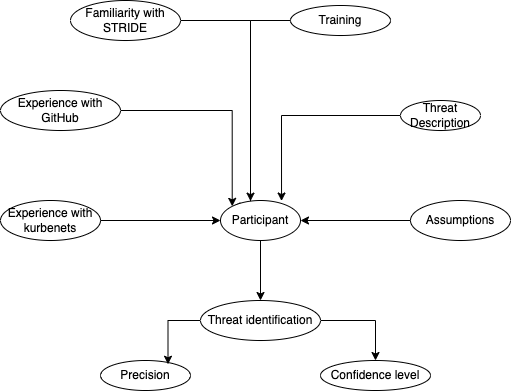

The diagram above was exported from draw.io. Its source (the exported page's mxGraphModel, read from the mxfile embedded in the PNG):
<mxGraphModel dx="1186" dy="587" grid="1" gridSize="10" guides="1" tooltips="1" connect="1" arrows="1" fold="1" page="1" pageScale="1" pageWidth="827" pageHeight="1169" math="0" shadow="0">
  <root>
    <mxCell id="0" />
    <mxCell id="1" parent="0" />
    <mxCell id="k8hew2FGgo1VvUzpqDz4-28" style="edgeStyle=orthogonalEdgeStyle;rounded=0;orthogonalLoop=1;jettySize=auto;html=1;" edge="1" parent="1" source="k8hew2FGgo1VvUzpqDz4-1" target="k8hew2FGgo1VvUzpqDz4-7">
      <mxGeometry relative="1" as="geometry">
        <Array as="points">
          <mxPoint x="400" y="120" />
        </Array>
      </mxGeometry>
    </mxCell>
    <mxCell id="k8hew2FGgo1VvUzpqDz4-1" value="Training" style="ellipse;whiteSpace=wrap;html=1;" vertex="1" parent="1">
      <mxGeometry x="440" y="105" width="100" height="30" as="geometry" />
    </mxCell>
    <mxCell id="k8hew2FGgo1VvUzpqDz4-26" style="edgeStyle=orthogonalEdgeStyle;rounded=0;orthogonalLoop=1;jettySize=auto;html=1;" edge="1" parent="1" source="k8hew2FGgo1VvUzpqDz4-2" target="k8hew2FGgo1VvUzpqDz4-7">
      <mxGeometry relative="1" as="geometry" />
    </mxCell>
    <mxCell id="k8hew2FGgo1VvUzpqDz4-2" value="Experience with kurbenets" style="ellipse;whiteSpace=wrap;html=1;" vertex="1" parent="1">
      <mxGeometry x="150" y="300" width="100" height="40" as="geometry" />
    </mxCell>
    <mxCell id="k8hew2FGgo1VvUzpqDz4-30" style="edgeStyle=orthogonalEdgeStyle;rounded=0;orthogonalLoop=1;jettySize=auto;html=1;entryX=0;entryY=0;entryDx=0;entryDy=0;" edge="1" parent="1" source="k8hew2FGgo1VvUzpqDz4-3" target="k8hew2FGgo1VvUzpqDz4-7">
      <mxGeometry relative="1" as="geometry" />
    </mxCell>
    <mxCell id="k8hew2FGgo1VvUzpqDz4-3" value="Experience with GitHub" style="ellipse;whiteSpace=wrap;html=1;" vertex="1" parent="1">
      <mxGeometry x="150" y="190" width="120" height="40" as="geometry" />
    </mxCell>
    <mxCell id="k8hew2FGgo1VvUzpqDz4-29" style="edgeStyle=orthogonalEdgeStyle;rounded=0;orthogonalLoop=1;jettySize=auto;html=1;entryX=0;entryY=0;entryDx=0;entryDy=0;" edge="1" parent="1" source="k8hew2FGgo1VvUzpqDz4-4" target="k8hew2FGgo1VvUzpqDz4-7">
      <mxGeometry relative="1" as="geometry">
        <Array as="points">
          <mxPoint x="400" y="120" />
          <mxPoint x="400" y="306" />
        </Array>
      </mxGeometry>
    </mxCell>
    <mxCell id="k8hew2FGgo1VvUzpqDz4-4" value="Familiarity with STRIDE" style="ellipse;whiteSpace=wrap;html=1;" vertex="1" parent="1">
      <mxGeometry x="220" y="100" width="110" height="40" as="geometry" />
    </mxCell>
    <mxCell id="k8hew2FGgo1VvUzpqDz4-31" style="edgeStyle=orthogonalEdgeStyle;rounded=0;orthogonalLoop=1;jettySize=auto;html=1;entryX=0.763;entryY=0.013;entryDx=0;entryDy=0;entryPerimeter=0;" edge="1" parent="1" source="k8hew2FGgo1VvUzpqDz4-5" target="k8hew2FGgo1VvUzpqDz4-7">
      <mxGeometry relative="1" as="geometry" />
    </mxCell>
    <mxCell id="k8hew2FGgo1VvUzpqDz4-5" value="Threat Description" style="ellipse;whiteSpace=wrap;html=1;" vertex="1" parent="1">
      <mxGeometry x="550" y="200" width="80" height="30" as="geometry" />
    </mxCell>
    <mxCell id="k8hew2FGgo1VvUzpqDz4-27" style="edgeStyle=orthogonalEdgeStyle;rounded=0;orthogonalLoop=1;jettySize=auto;html=1;entryX=1;entryY=0.5;entryDx=0;entryDy=0;" edge="1" parent="1" source="k8hew2FGgo1VvUzpqDz4-6" target="k8hew2FGgo1VvUzpqDz4-7">
      <mxGeometry relative="1" as="geometry" />
    </mxCell>
    <mxCell id="k8hew2FGgo1VvUzpqDz4-6" value="Assumptions" style="ellipse;whiteSpace=wrap;html=1;" vertex="1" parent="1">
      <mxGeometry x="560" y="300" width="100" height="40" as="geometry" />
    </mxCell>
    <mxCell id="k8hew2FGgo1VvUzpqDz4-25" style="edgeStyle=orthogonalEdgeStyle;rounded=0;orthogonalLoop=1;jettySize=auto;html=1;entryX=0.5;entryY=0;entryDx=0;entryDy=0;" edge="1" parent="1" source="k8hew2FGgo1VvUzpqDz4-7" target="k8hew2FGgo1VvUzpqDz4-10">
      <mxGeometry relative="1" as="geometry" />
    </mxCell>
    <mxCell id="k8hew2FGgo1VvUzpqDz4-7" value="Participant" style="ellipse;whiteSpace=wrap;html=1;" vertex="1" parent="1">
      <mxGeometry x="370" y="300" width="80" height="40" as="geometry" />
    </mxCell>
    <mxCell id="k8hew2FGgo1VvUzpqDz4-9" value="Precision" style="ellipse;whiteSpace=wrap;html=1;" vertex="1" parent="1">
      <mxGeometry x="250" y="460" width="90" height="30" as="geometry" />
    </mxCell>
    <mxCell id="k8hew2FGgo1VvUzpqDz4-19" style="edgeStyle=orthogonalEdgeStyle;rounded=0;orthogonalLoop=1;jettySize=auto;html=1;entryX=0.75;entryY=0.125;entryDx=0;entryDy=0;entryPerimeter=0;" edge="1" parent="1" source="k8hew2FGgo1VvUzpqDz4-10" target="k8hew2FGgo1VvUzpqDz4-9">
      <mxGeometry relative="1" as="geometry" />
    </mxCell>
    <mxCell id="k8hew2FGgo1VvUzpqDz4-24" style="edgeStyle=orthogonalEdgeStyle;rounded=0;orthogonalLoop=1;jettySize=auto;html=1;entryX=0.5;entryY=0;entryDx=0;entryDy=0;" edge="1" parent="1" source="k8hew2FGgo1VvUzpqDz4-10" target="k8hew2FGgo1VvUzpqDz4-8">
      <mxGeometry relative="1" as="geometry">
        <mxPoint x="530" y="450" as="targetPoint" />
        <Array as="points">
          <mxPoint x="525" y="420" />
        </Array>
      </mxGeometry>
    </mxCell>
    <mxCell id="k8hew2FGgo1VvUzpqDz4-10" value="Threat identification" style="ellipse;whiteSpace=wrap;html=1;" vertex="1" parent="1">
      <mxGeometry x="350" y="400" width="120" height="40" as="geometry" />
    </mxCell>
    <mxCell id="k8hew2FGgo1VvUzpqDz4-8" value="Confidence level" style="ellipse;whiteSpace=wrap;html=1;" vertex="1" parent="1">
      <mxGeometry x="470" y="460" width="110" height="30" as="geometry" />
    </mxCell>
  </root>
</mxGraphModel>